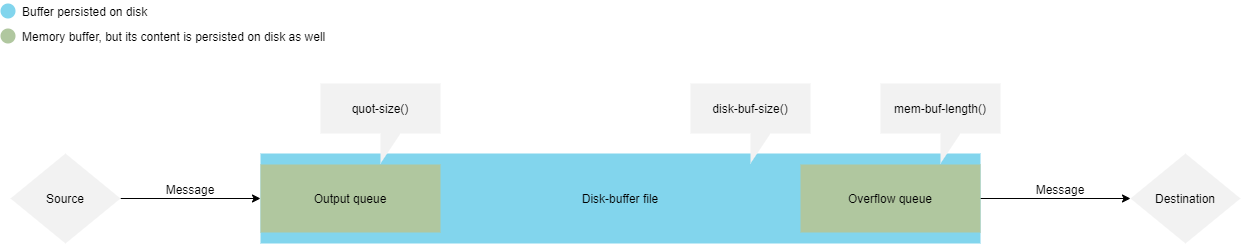

The diagram above was exported from draw.io. Its source (the exported page's mxGraphModel, read from the mxfile embedded in the PNG):
<mxGraphModel dx="1926" dy="667" grid="1" gridSize="10" guides="1" tooltips="1" connect="1" arrows="1" fold="1" page="1" pageScale="1" pageWidth="850" pageHeight="1100" math="0" shadow="0">
  <root>
    <mxCell id="X53344nq-BkOMCCcIA-G-0" />
    <mxCell id="X53344nq-BkOMCCcIA-G-1" parent="X53344nq-BkOMCCcIA-G-0" />
    <mxCell id="X53344nq-BkOMCCcIA-G-7" value="Disk-buffer file" style="rounded=0;whiteSpace=wrap;html=1;fillColor=#82D5ED;strokeColor=none;" vertex="1" parent="X53344nq-BkOMCCcIA-G-1">
      <mxGeometry x="140" y="210" width="720" height="90" as="geometry" />
    </mxCell>
    <mxCell id="lH1yBE-hDtrQPwiV0Zeh-2" style="edgeStyle=orthogonalEdgeStyle;rounded=0;orthogonalLoop=1;jettySize=auto;html=1;exitX=1;exitY=0.5;exitDx=0;exitDy=0;entryX=0;entryY=0.5;entryDx=0;entryDy=0;" edge="1" parent="X53344nq-BkOMCCcIA-G-1" source="X53344nq-BkOMCCcIA-G-5" target="X53344nq-BkOMCCcIA-G-7">
      <mxGeometry relative="1" as="geometry" />
    </mxCell>
    <mxCell id="X53344nq-BkOMCCcIA-G-5" value="Source" style="rhombus;whiteSpace=wrap;html=1;rounded=0;fillColor=#F2F2F2;strokeColor=none;" vertex="1" parent="X53344nq-BkOMCCcIA-G-1">
      <mxGeometry x="-110" y="210" width="110" height="90" as="geometry" />
    </mxCell>
    <mxCell id="X53344nq-BkOMCCcIA-G-6" value="Output queue" style="rounded=0;whiteSpace=wrap;html=1;strokeColor=none;fillColor=#B0C79F;" vertex="1" parent="X53344nq-BkOMCCcIA-G-1">
      <mxGeometry x="140" y="221" width="180" height="68" as="geometry" />
    </mxCell>
    <mxCell id="lH1yBE-hDtrQPwiV0Zeh-1" style="edgeStyle=orthogonalEdgeStyle;rounded=0;orthogonalLoop=1;jettySize=auto;html=1;exitX=1;exitY=0.5;exitDx=0;exitDy=0;entryX=0;entryY=0.5;entryDx=0;entryDy=0;" edge="1" parent="X53344nq-BkOMCCcIA-G-1" source="X53344nq-BkOMCCcIA-G-7" target="X53344nq-BkOMCCcIA-G-10">
      <mxGeometry relative="1" as="geometry" />
    </mxCell>
    <mxCell id="X53344nq-BkOMCCcIA-G-10" value="Destination" style="rhombus;whiteSpace=wrap;html=1;rounded=0;fillColor=#F2F2F2;strokeColor=none;" vertex="1" parent="X53344nq-BkOMCCcIA-G-1">
      <mxGeometry x="1010" y="210" width="110" height="90" as="geometry" />
    </mxCell>
    <mxCell id="X53344nq-BkOMCCcIA-G-11" value="quot-size()" style="shape=callout;whiteSpace=wrap;html=1;perimeter=calloutPerimeter;rounded=0;fillColor=#F2F2F2;strokeColor=none;" vertex="1" parent="X53344nq-BkOMCCcIA-G-1">
      <mxGeometry x="200" y="140" width="120" height="80" as="geometry" />
    </mxCell>
    <mxCell id="X53344nq-BkOMCCcIA-G-12" value="disk-buf-size()" style="shape=callout;whiteSpace=wrap;html=1;perimeter=calloutPerimeter;rounded=0;fillColor=#F2F2F2;strokeColor=none;" vertex="1" parent="X53344nq-BkOMCCcIA-G-1">
      <mxGeometry x="570" y="140" width="120" height="80" as="geometry" />
    </mxCell>
    <mxCell id="X53344nq-BkOMCCcIA-G-13" value="mem-buf-length()" style="shape=callout;whiteSpace=wrap;html=1;perimeter=calloutPerimeter;rounded=0;fillColor=#F2F2F2;strokeColor=none;" vertex="1" parent="X53344nq-BkOMCCcIA-G-1">
      <mxGeometry x="760" y="140" width="120" height="80" as="geometry" />
    </mxCell>
    <mxCell id="X53344nq-BkOMCCcIA-G-14" value="" style="ellipse;whiteSpace=wrap;html=1;aspect=fixed;rounded=0;fillColor=#82D5ED;strokeColor=none;" vertex="1" parent="X53344nq-BkOMCCcIA-G-1">
      <mxGeometry x="-120" y="60" width="15" height="15" as="geometry" />
    </mxCell>
    <mxCell id="X53344nq-BkOMCCcIA-G-15" value="" style="ellipse;whiteSpace=wrap;html=1;aspect=fixed;rounded=0;strokeColor=none;fillColor=#B0C79F;" vertex="1" parent="X53344nq-BkOMCCcIA-G-1">
      <mxGeometry x="-120" y="85" width="15" height="15" as="geometry" />
    </mxCell>
    <mxCell id="X53344nq-BkOMCCcIA-G-16" value="Buffer persisted on disk" style="text;html=1;strokeColor=none;fillColor=none;align=left;verticalAlign=middle;whiteSpace=wrap;rounded=0;" vertex="1" parent="X53344nq-BkOMCCcIA-G-1">
      <mxGeometry x="-100" y="57.5" width="165" height="20" as="geometry" />
    </mxCell>
    <mxCell id="X53344nq-BkOMCCcIA-G-17" value="Memory buffer, but its content is persisted on disk as well" style="text;html=1;strokeColor=none;fillColor=none;align=left;verticalAlign=middle;whiteSpace=wrap;rounded=0;" vertex="1" parent="X53344nq-BkOMCCcIA-G-1">
      <mxGeometry x="-100" y="82.5" width="320" height="20" as="geometry" />
    </mxCell>
    <mxCell id="X53344nq-BkOMCCcIA-G-18" value="Message" style="text;html=1;strokeColor=none;fillColor=none;align=center;verticalAlign=middle;whiteSpace=wrap;rounded=0;" vertex="1" parent="X53344nq-BkOMCCcIA-G-1">
      <mxGeometry x="50" y="236" width="40" height="20" as="geometry" />
    </mxCell>
    <mxCell id="X53344nq-BkOMCCcIA-G-19" value="Message" style="text;html=1;strokeColor=none;fillColor=none;align=center;verticalAlign=middle;whiteSpace=wrap;rounded=0;" vertex="1" parent="X53344nq-BkOMCCcIA-G-1">
      <mxGeometry x="920" y="236" width="40" height="20" as="geometry" />
    </mxCell>
    <mxCell id="lH1yBE-hDtrQPwiV0Zeh-0" value="Overflow queue" style="rounded=0;whiteSpace=wrap;html=1;strokeColor=none;fillColor=#B0C79F;" vertex="1" parent="X53344nq-BkOMCCcIA-G-1">
      <mxGeometry x="680" y="221" width="180" height="68" as="geometry" />
    </mxCell>
  </root>
</mxGraphModel>